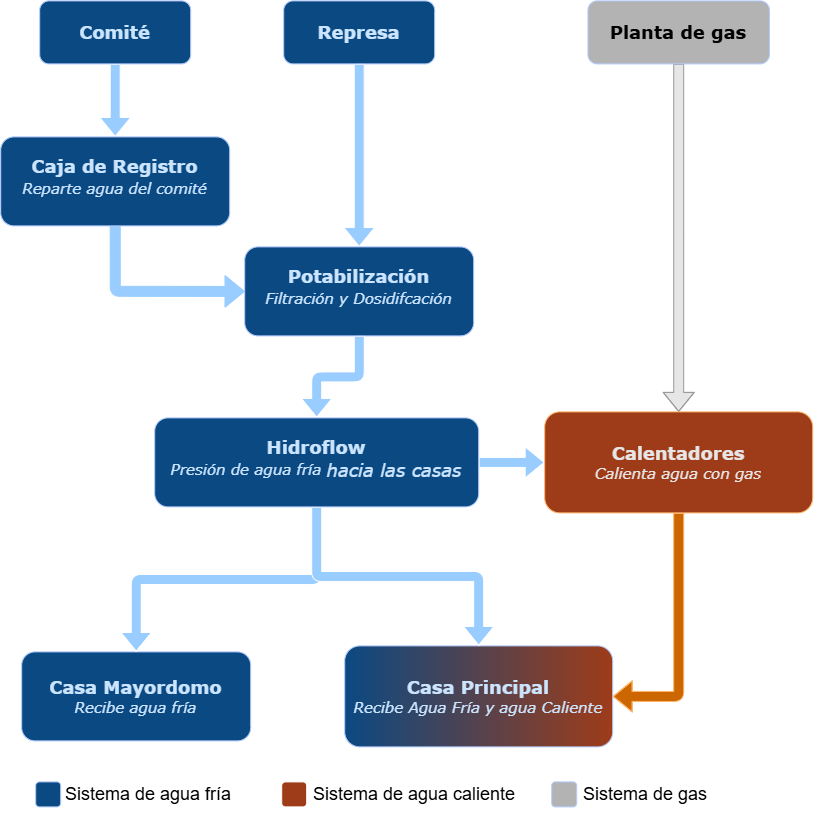

The diagram above was exported from draw.io. Its source (the exported page's mxGraphModel, read from the mxfile embedded in the PNG):
<mxGraphModel dx="2020" dy="1061" grid="0" gridSize="10" guides="1" tooltips="1" connect="1" arrows="1" fold="1" page="1" pageScale="1" pageWidth="827" pageHeight="1169" background="light-dark(#FFFFFF,#FFFFFF)" math="0" shadow="0">
  <root>
    <mxCell id="WIyWlLk6GJQsqaUBKTNV-0" />
    <mxCell id="WIyWlLk6GJQsqaUBKTNV-1" parent="WIyWlLk6GJQsqaUBKTNV-0" />
    <mxCell id="Y7dDm12xTTHw2tQXcvmD-9" edge="1" parent="WIyWlLk6GJQsqaUBKTNV-1" source="Y7dDm12xTTHw2tQXcvmD-1" style="edgeStyle=orthogonalEdgeStyle;rounded=1;orthogonalLoop=1;jettySize=auto;html=1;entryX=0.5;entryY=0;entryDx=0;entryDy=0;startArrow=none;startFill=0;endArrow=block;endFill=0;strokeWidth=1;fillColor=light-dark(transparent,#99CCFF);curved=0;shape=flexArrow;" target="Y7dDm12xTTHw2tQXcvmD-3">
      <mxGeometry relative="1" as="geometry" />
    </mxCell>
    <mxCell id="Y7dDm12xTTHw2tQXcvmD-1" parent="WIyWlLk6GJQsqaUBKTNV-1" style="rounded=1;whiteSpace=wrap;html=1;fillColor=light-dark(#0C457C,#0B4982);strokeColor=#001DBC;fontColor=light-dark(#000000,#CCE5FF);align=center;" value="&lt;p&gt;&lt;font style=&quot;font-size: 18px;&quot; face=&quot;Verdana&quot;&gt;&lt;b style=&quot;&quot;&gt;Comité&lt;/b&gt;&lt;/font&gt;&lt;/p&gt;" vertex="1">
      <mxGeometry height="63" width="151" x="45" y="16" as="geometry" />
    </mxCell>
    <mxCell id="Y7dDm12xTTHw2tQXcvmD-11" edge="1" parent="WIyWlLk6GJQsqaUBKTNV-1" source="Y7dDm12xTTHw2tQXcvmD-2" style="edgeStyle=orthogonalEdgeStyle;rounded=1;orthogonalLoop=1;jettySize=auto;html=1;strokeWidth=1;shape=flexArrow;curved=0;fillColor=light-dark(transparent,#99CCFF);entryX=0.5;entryY=0;entryDx=0;entryDy=0;" target="Y7dDm12xTTHw2tQXcvmD-12">
      <mxGeometry relative="1" as="geometry">
        <mxPoint x="370" y="152.66666666666674" as="targetPoint" />
      </mxGeometry>
    </mxCell>
    <mxCell id="Y7dDm12xTTHw2tQXcvmD-2" parent="WIyWlLk6GJQsqaUBKTNV-1" style="rounded=1;whiteSpace=wrap;html=1;fillColor=light-dark(#0C457C,#0B4982);strokeColor=#001DBC;fontColor=light-dark(#000000,#CCE5FF);align=center;" value="&lt;p&gt;&lt;font style=&quot;font-size: 18px;&quot; face=&quot;Verdana&quot;&gt;&lt;b style=&quot;&quot;&gt;Represa&lt;/b&gt;&lt;/font&gt;&lt;/p&gt;" vertex="1">
      <mxGeometry height="63" width="151" x="289" y="16" as="geometry" />
    </mxCell>
    <mxCell id="Y7dDm12xTTHw2tQXcvmD-13" edge="1" parent="WIyWlLk6GJQsqaUBKTNV-1" source="Y7dDm12xTTHw2tQXcvmD-3" style="edgeStyle=orthogonalEdgeStyle;rounded=0;orthogonalLoop=1;jettySize=auto;html=1;exitX=0.5;exitY=1;exitDx=0;exitDy=0;entryX=0;entryY=0.5;entryDx=0;entryDy=0;" target="Y7dDm12xTTHw2tQXcvmD-12">
      <mxGeometry relative="1" as="geometry" />
    </mxCell>
    <mxCell id="Y7dDm12xTTHw2tQXcvmD-14" edge="1" parent="WIyWlLk6GJQsqaUBKTNV-1" source="Y7dDm12xTTHw2tQXcvmD-3" style="edgeStyle=orthogonalEdgeStyle;rounded=1;orthogonalLoop=1;jettySize=auto;html=1;entryX=0;entryY=0.5;entryDx=0;entryDy=0;exitX=0.5;exitY=1;exitDx=0;exitDy=0;strokeColor=light-dark(#000000,#99CCFF);shape=flexArrow;curved=0;fillColor=light-dark(transparent,#99CCFF);" target="Y7dDm12xTTHw2tQXcvmD-12">
      <mxGeometry relative="1" as="geometry" />
    </mxCell>
    <mxCell id="Y7dDm12xTTHw2tQXcvmD-3" parent="WIyWlLk6GJQsqaUBKTNV-1" style="rounded=1;whiteSpace=wrap;html=1;fillColor=light-dark(#0C457C,#0B4982);strokeColor=#001DBC;fontColor=light-dark(#000000,#CCE5FF);align=center;" value="&lt;p&gt;&lt;font style=&quot;font-size: 18px;&quot;&gt;&lt;font style=&quot;&quot; face=&quot;Verdana&quot;&gt;&lt;b style=&quot;&quot;&gt;Caja de Registro&lt;br&gt;&lt;/b&gt;&lt;/font&gt;&lt;font style=&quot;&quot; face=&quot;Verdana&quot;&gt;&lt;sup&gt;&lt;i&gt;Reparte agua del comité&lt;/i&gt;&lt;/sup&gt;&lt;/font&gt;&lt;/font&gt;&lt;/p&gt;" vertex="1">
      <mxGeometry height="89" width="229" x="6" y="152" as="geometry" />
    </mxCell>
    <mxCell id="Y7dDm12xTTHw2tQXcvmD-18" edge="1" parent="WIyWlLk6GJQsqaUBKTNV-1" source="Y7dDm12xTTHw2tQXcvmD-12" style="edgeStyle=orthogonalEdgeStyle;rounded=1;orthogonalLoop=1;jettySize=auto;html=1;entryX=0.5;entryY=0;entryDx=0;entryDy=0;shape=flexArrow;fillColor=light-dark(transparent,#99CCFF);curved=0;" target="Y7dDm12xTTHw2tQXcvmD-17">
      <mxGeometry relative="1" as="geometry" />
    </mxCell>
    <mxCell id="Y7dDm12xTTHw2tQXcvmD-12" parent="WIyWlLk6GJQsqaUBKTNV-1" style="rounded=1;whiteSpace=wrap;html=1;fillColor=light-dark(#0C457C,#0B4982);strokeColor=#001DBC;fontColor=light-dark(#000000,#CCE5FF);align=center;" value="&lt;p&gt;&lt;font style=&quot;font-size: 18px;&quot;&gt;&lt;font style=&quot;&quot; face=&quot;Verdana&quot;&gt;&lt;b style=&quot;&quot;&gt;Potabilización&lt;br&gt;&lt;/b&gt;&lt;/font&gt;&lt;font style=&quot;&quot; face=&quot;Verdana&quot;&gt;&lt;sup&gt;&lt;i&gt;Filtración y Dosidifcación&lt;/i&gt;&lt;/sup&gt;&lt;/font&gt;&lt;/font&gt;&lt;/p&gt;" vertex="1">
      <mxGeometry height="89" width="229" x="250" y="262" as="geometry" />
    </mxCell>
    <mxCell id="Y7dDm12xTTHw2tQXcvmD-15" parent="WIyWlLk6GJQsqaUBKTNV-1" style="rounded=1;whiteSpace=wrap;html=1;fillColor=light-dark(#0C457C,#0B4982);strokeColor=#001DBC;fontColor=light-dark(#000000,#CCE5FF);align=center;" value="&lt;p&gt;&lt;font style=&quot;&quot;&gt;&lt;font style=&quot;font-size: 18px;&quot; face=&quot;Verdana&quot;&gt;&lt;b style=&quot;&quot;&gt;Casa Mayordomo&lt;br&gt;&lt;/b&gt;&lt;/font&gt;&lt;font face=&quot;Verdana&quot;&gt;&lt;span style=&quot;font-size: 15px;&quot;&gt;&lt;i&gt;Recibe agua fría&lt;/i&gt;&lt;/span&gt;&lt;/font&gt;&lt;/font&gt;&lt;/p&gt;" vertex="1">
      <mxGeometry height="89" width="229" x="27" y="667" as="geometry" />
    </mxCell>
    <mxCell id="Y7dDm12xTTHw2tQXcvmD-16" parent="WIyWlLk6GJQsqaUBKTNV-1" style="rounded=1;whiteSpace=wrap;html=1;fillColor=light-dark(#0C457C,#0B4982);strokeColor=#001DBC;fontColor=light-dark(#000000,#CCE5FF);align=center;gradientColor=light-dark(#FFFFFF,#9E3C19);gradientDirection=east;" value="&lt;p&gt;&lt;font style=&quot;&quot;&gt;&lt;font style=&quot;font-size: 18px;&quot; face=&quot;Verdana&quot;&gt;&lt;b style=&quot;&quot;&gt;Casa Principal&lt;br&gt;&lt;/b&gt;&lt;/font&gt;&lt;font face=&quot;Verdana&quot;&gt;&lt;span style=&quot;font-size: 15px;&quot;&gt;&lt;i&gt;Recibe Agua Fría y agua Caliente&lt;/i&gt;&lt;/span&gt;&lt;/font&gt;&lt;/font&gt;&lt;/p&gt;" vertex="1">
      <mxGeometry height="101" width="268" x="350" y="661" as="geometry" />
    </mxCell>
    <mxCell id="Y7dDm12xTTHw2tQXcvmD-31" edge="1" parent="WIyWlLk6GJQsqaUBKTNV-1" source="Y7dDm12xTTHw2tQXcvmD-17" style="edgeStyle=orthogonalEdgeStyle;shape=flexArrow;curved=0;rounded=1;orthogonalLoop=1;jettySize=auto;html=1;entryX=0.5;entryY=0;entryDx=0;entryDy=0;strokeColor=default;align=center;verticalAlign=middle;fontFamily=Helvetica;fontSize=11;fontColor=default;labelBackgroundColor=default;endArrow=classic;fillColor=light-dark(transparent,#99CCFF);" target="Y7dDm12xTTHw2tQXcvmD-15">
      <mxGeometry relative="1" as="geometry" />
    </mxCell>
    <mxCell id="Y7dDm12xTTHw2tQXcvmD-32" edge="1" parent="WIyWlLk6GJQsqaUBKTNV-1" source="Y7dDm12xTTHw2tQXcvmD-17" style="edgeStyle=orthogonalEdgeStyle;shape=flexArrow;curved=0;rounded=1;orthogonalLoop=1;jettySize=auto;html=1;entryX=0.5;entryY=0;entryDx=0;entryDy=0;strokeColor=default;align=center;verticalAlign=middle;fontFamily=Helvetica;fontSize=11;fontColor=default;labelBackgroundColor=default;endArrow=classic;fillColor=light-dark(transparent,#99CCFF);exitX=0.5;exitY=1;exitDx=0;exitDy=0;" target="Y7dDm12xTTHw2tQXcvmD-16">
      <mxGeometry relative="1" as="geometry" />
    </mxCell>
    <mxCell id="Y7dDm12xTTHw2tQXcvmD-37" edge="1" parent="WIyWlLk6GJQsqaUBKTNV-1" source="Y7dDm12xTTHw2tQXcvmD-17" style="edgeStyle=orthogonalEdgeStyle;shape=flexArrow;curved=0;rounded=1;orthogonalLoop=1;jettySize=auto;html=1;entryX=0;entryY=0.5;entryDx=0;entryDy=0;strokeColor=default;align=center;verticalAlign=middle;fontFamily=Helvetica;fontSize=11;fontColor=default;labelBackgroundColor=default;endArrow=classic;fillColor=light-dark(transparent,#99CCFF);" target="Y7dDm12xTTHw2tQXcvmD-34">
      <mxGeometry relative="1" as="geometry" />
    </mxCell>
    <mxCell id="Y7dDm12xTTHw2tQXcvmD-17" parent="WIyWlLk6GJQsqaUBKTNV-1" style="rounded=1;whiteSpace=wrap;html=1;fillColor=light-dark(#0C457C,#0B4982);strokeColor=#001DBC;fontColor=light-dark(#000000,#CCE5FF);align=center;" value="&lt;p&gt;&lt;font style=&quot;font-size: 18px;&quot;&gt;&lt;font style=&quot;&quot; face=&quot;Verdana&quot;&gt;&lt;b style=&quot;&quot;&gt;Hidroflow&lt;br&gt;&lt;/b&gt;&lt;/font&gt;&lt;font style=&quot;&quot; face=&quot;Verdana&quot;&gt;&lt;sup&gt;&lt;i&gt;Presión de agua fría&amp;nbsp;&lt;/i&gt;&lt;/sup&gt;&lt;/font&gt;&lt;/font&gt;&lt;i style=&quot;vertical-align: super; font-family: Verdana; font-size: 18px; background-color: transparent; color: light-dark(rgb(0, 0, 0), rgb(204, 229, 255));&quot;&gt;hacia las casas&lt;/i&gt;&lt;/p&gt;" vertex="1">
      <mxGeometry height="89" width="324" x="160" y="433" as="geometry" />
    </mxCell>
    <mxCell id="Y7dDm12xTTHw2tQXcvmD-22" parent="WIyWlLk6GJQsqaUBKTNV-1" style="text;html=1;whiteSpace=wrap;strokeColor=none;fillColor=none;align=left;verticalAlign=middle;rounded=0;fontColor=light-dark(#000000,#000000);" value="&lt;p style=&quot;margin-top: 0px;&quot;&gt;&lt;font style=&quot;font-size: 18px;&quot;&gt;Sistema de agua fría&lt;/font&gt;&lt;/p&gt;" vertex="1">
      <mxGeometry height="47" width="176" x="69" y="792" as="geometry" />
    </mxCell>
    <mxCell id="Y7dDm12xTTHw2tQXcvmD-25" parent="WIyWlLk6GJQsqaUBKTNV-1" style="rounded=1;whiteSpace=wrap;html=1;fillColor=light-dark(#0C457C,#0B4982);strokeColor=#001DBC;fontColor=light-dark(#000000,#CCE5FF);align=center;" value="&lt;p&gt;&lt;br&gt;&lt;/p&gt;" vertex="1">
      <mxGeometry height="25" width="25" x="41" y="797" as="geometry" />
    </mxCell>
    <mxCell id="Y7dDm12xTTHw2tQXcvmD-26" parent="WIyWlLk6GJQsqaUBKTNV-1" style="rounded=1;whiteSpace=wrap;html=1;align=center;fillColor=light-dark(#FFFFFF,#9E3C19);" value="&lt;p&gt;&lt;br&gt;&lt;/p&gt;" vertex="1">
      <mxGeometry height="25" width="25" x="287" y="797" as="geometry" />
    </mxCell>
    <mxCell id="Y7dDm12xTTHw2tQXcvmD-27" parent="WIyWlLk6GJQsqaUBKTNV-1" style="text;html=1;whiteSpace=wrap;strokeColor=none;fillColor=none;align=left;verticalAlign=middle;rounded=0;fontColor=light-dark(#000000,#000000);fontFamily=Helvetica;fontSize=12;fontStyle=0;" value="&lt;p style=&quot;margin-top: 0px;&quot;&gt;&lt;font style=&quot;font-size: 18px;&quot;&gt;Sistema de agua caliente&lt;/font&gt;&lt;/p&gt;" vertex="1">
      <mxGeometry height="47" width="216" x="317" y="792" as="geometry" />
    </mxCell>
    <mxCell id="Y7dDm12xTTHw2tQXcvmD-28" parent="WIyWlLk6GJQsqaUBKTNV-1" style="rounded=1;whiteSpace=wrap;html=1;fillColor=light-dark(#0C457C,#B3B3B3);strokeColor=#001DBC;fontColor=light-dark(#000000,#CCE5FF);align=center;" value="&lt;p&gt;&lt;br&gt;&lt;/p&gt;" vertex="1">
      <mxGeometry height="25" width="25" x="557" y="797" as="geometry" />
    </mxCell>
    <mxCell id="Y7dDm12xTTHw2tQXcvmD-29" parent="WIyWlLk6GJQsqaUBKTNV-1" style="text;html=1;whiteSpace=wrap;strokeColor=none;fillColor=none;align=left;verticalAlign=middle;rounded=0;fontColor=light-dark(#000000,#000000);fontFamily=Helvetica;fontSize=12;fontStyle=0;" value="&lt;p style=&quot;margin-top: 0px;&quot;&gt;&lt;font style=&quot;font-size: 18px;&quot;&gt;Sistema de gas&lt;/font&gt;&lt;/p&gt;" vertex="1">
      <mxGeometry height="47" width="143" x="587" y="792" as="geometry" />
    </mxCell>
    <mxCell id="Y7dDm12xTTHw2tQXcvmD-35" edge="1" parent="WIyWlLk6GJQsqaUBKTNV-1" source="Y7dDm12xTTHw2tQXcvmD-33" style="edgeStyle=orthogonalEdgeStyle;shape=flexArrow;curved=0;rounded=1;orthogonalLoop=1;jettySize=auto;html=1;strokeColor=light-dark(#000000,#999999);align=center;verticalAlign=middle;fontFamily=Helvetica;fontSize=11;fontColor=default;labelBackgroundColor=default;endArrow=classic;fillColor=light-dark(transparent,#E6E6E6);" target="Y7dDm12xTTHw2tQXcvmD-34">
      <mxGeometry relative="1" as="geometry" />
    </mxCell>
    <mxCell id="Y7dDm12xTTHw2tQXcvmD-33" parent="WIyWlLk6GJQsqaUBKTNV-1" style="rounded=1;whiteSpace=wrap;html=1;fillColor=light-dark(#0C457C,#B3B3B3);strokeColor=#001DBC;fontColor=light-dark(#000000,#CCE5FF);align=center;verticalAlign=middle;fontFamily=Helvetica;fontSize=12;" value="&lt;p&gt;&lt;font style=&quot;font-size: 18px;&quot; face=&quot;Verdana&quot;&gt;&lt;b style=&quot;color: light-dark(rgb(0, 0, 0), rgb(0, 0, 0));&quot;&gt;Planta de gas&lt;/b&gt;&lt;/font&gt;&lt;/p&gt;" vertex="1">
      <mxGeometry height="63" width="181.5" x="593.25" y="16" as="geometry" />
    </mxCell>
    <mxCell id="Y7dDm12xTTHw2tQXcvmD-36" edge="1" parent="WIyWlLk6GJQsqaUBKTNV-1" source="Y7dDm12xTTHw2tQXcvmD-34" style="edgeStyle=orthogonalEdgeStyle;shape=flexArrow;curved=0;rounded=1;orthogonalLoop=1;jettySize=auto;html=1;entryX=1;entryY=0.5;entryDx=0;entryDy=0;strokeColor=light-dark(#000000,#FFB366);align=center;verticalAlign=middle;fontFamily=Helvetica;fontSize=11;fontColor=default;labelBackgroundColor=default;endArrow=classic;fillColor=light-dark(transparent,#CC6600);" target="Y7dDm12xTTHw2tQXcvmD-16">
      <mxGeometry relative="1" as="geometry" />
    </mxCell>
    <mxCell id="Y7dDm12xTTHw2tQXcvmD-34" parent="WIyWlLk6GJQsqaUBKTNV-1" style="rounded=1;html=1;fillColor=light-dark(#FFFFFF,#9E3C19);strokeColor=light-dark(#001DBC,#FFB366);fontColor=light-dark(#FFFFFF,#E6E6E6);align=center;gradientColor=none;gradientDirection=east;whiteSpace=wrap;" value="&lt;p&gt;&lt;font style=&quot;&quot;&gt;&lt;font style=&quot;font-size: 18px;&quot; face=&quot;Verdana&quot;&gt;&lt;b style=&quot;&quot;&gt;Calentadores&lt;br&gt;&lt;/b&gt;&lt;/font&gt;&lt;font face=&quot;Verdana&quot;&gt;&lt;span style=&quot;font-size: 15px;&quot;&gt;&lt;i&gt;Calienta agua con gas&lt;/i&gt;&lt;/span&gt;&lt;/font&gt;&lt;/font&gt;&lt;/p&gt;" vertex="1">
      <mxGeometry height="101" width="268" x="550" y="427" as="geometry" />
    </mxCell>
  </root>
</mxGraphModel>